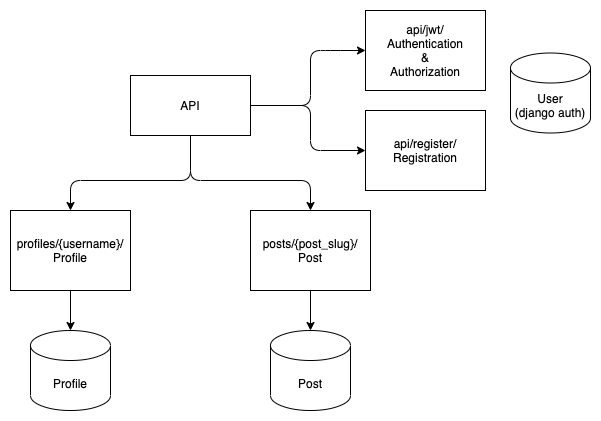

The diagram above was exported from draw.io. Its source (the exported page's mxGraphModel, read from the mxfile embedded in the PNG):
<mxGraphModel dx="1426" dy="802" grid="1" gridSize="10" guides="1" tooltips="1" connect="1" arrows="1" fold="1" page="1" pageScale="1" pageWidth="827" pageHeight="1169" math="0" shadow="0">
  <root>
    <mxCell id="0" />
    <mxCell id="1" parent="0" />
    <mxCell id="RuEBjN-75qzdZlbiZC7a-2" value="profiles/{username}/&lt;br&gt;Profile" style="rounded=0;whiteSpace=wrap;html=1;" parent="1" vertex="1">
      <mxGeometry x="160" y="200" width="120" height="80" as="geometry" />
    </mxCell>
    <mxCell id="RuEBjN-75qzdZlbiZC7a-19" value="" style="edgeStyle=orthogonalEdgeStyle;rounded=0;orthogonalLoop=1;jettySize=auto;html=1;" parent="1" source="RuEBjN-75qzdZlbiZC7a-3" target="RuEBjN-75qzdZlbiZC7a-18" edge="1">
      <mxGeometry relative="1" as="geometry" />
    </mxCell>
    <mxCell id="RuEBjN-75qzdZlbiZC7a-3" value="posts/{post_slug}/&lt;br&gt;Post" style="rounded=0;whiteSpace=wrap;html=1;" parent="1" vertex="1">
      <mxGeometry x="400" y="200" width="120" height="80" as="geometry" />
    </mxCell>
    <mxCell id="RuEBjN-75qzdZlbiZC7a-4" value="API" style="rounded=0;whiteSpace=wrap;html=1;" parent="1" vertex="1">
      <mxGeometry x="280" y="65" width="120" height="60" as="geometry" />
    </mxCell>
    <mxCell id="RuEBjN-75qzdZlbiZC7a-6" value="" style="endArrow=classic;html=1;exitX=0.5;exitY=1;exitDx=0;exitDy=0;entryX=0.5;entryY=0;entryDx=0;entryDy=0;" parent="1" source="RuEBjN-75qzdZlbiZC7a-4" target="RuEBjN-75qzdZlbiZC7a-2" edge="1">
      <mxGeometry width="50" height="50" relative="1" as="geometry">
        <mxPoint x="390" y="290" as="sourcePoint" />
        <mxPoint x="440" y="240" as="targetPoint" />
        <Array as="points">
          <mxPoint x="340" y="170" />
          <mxPoint x="220" y="170" />
        </Array>
      </mxGeometry>
    </mxCell>
    <mxCell id="RuEBjN-75qzdZlbiZC7a-7" value="" style="endArrow=classic;html=1;exitX=0.5;exitY=1;exitDx=0;exitDy=0;entryX=0.5;entryY=0;entryDx=0;entryDy=0;" parent="1" source="RuEBjN-75qzdZlbiZC7a-4" target="RuEBjN-75qzdZlbiZC7a-3" edge="1">
      <mxGeometry width="50" height="50" relative="1" as="geometry">
        <mxPoint x="390" y="290" as="sourcePoint" />
        <mxPoint x="440" y="240" as="targetPoint" />
        <Array as="points">
          <mxPoint x="340" y="170" />
          <mxPoint x="460" y="170" />
        </Array>
      </mxGeometry>
    </mxCell>
    <mxCell id="RuEBjN-75qzdZlbiZC7a-15" value="Profile" style="shape=cylinder3;whiteSpace=wrap;html=1;boundedLbl=1;backgroundOutline=1;size=15;" parent="1" vertex="1">
      <mxGeometry x="180" y="320" width="80" height="80" as="geometry" />
    </mxCell>
    <mxCell id="RuEBjN-75qzdZlbiZC7a-17" value="" style="endArrow=classic;html=1;exitX=0.5;exitY=1;exitDx=0;exitDy=0;" parent="1" source="RuEBjN-75qzdZlbiZC7a-2" edge="1">
      <mxGeometry width="50" height="50" relative="1" as="geometry">
        <mxPoint x="390" y="420" as="sourcePoint" />
        <mxPoint x="220" y="320" as="targetPoint" />
        <Array as="points">
          <mxPoint x="220" y="320" />
        </Array>
      </mxGeometry>
    </mxCell>
    <mxCell id="RuEBjN-75qzdZlbiZC7a-18" value="Post" style="shape=cylinder3;whiteSpace=wrap;html=1;boundedLbl=1;backgroundOutline=1;size=15;" parent="1" vertex="1">
      <mxGeometry x="420" y="320" width="80" height="80" as="geometry" />
    </mxCell>
    <mxCell id="RuEBjN-75qzdZlbiZC7a-21" value="api/jwt/&lt;br&gt;&lt;span style=&quot;background-color: rgb(255 , 255 , 255)&quot;&gt;Authentication&lt;/span&gt;&lt;br style=&quot;background-color: rgb(255 , 255 , 255)&quot;&gt;&lt;span style=&quot;background-color: rgb(255 , 255 , 255)&quot;&gt;&amp;amp;&lt;/span&gt;&lt;br style=&quot;background-color: rgb(255 , 255 , 255)&quot;&gt;&lt;span style=&quot;background-color: rgb(255 , 255 , 255)&quot;&gt;Authorization&lt;/span&gt;" style="rounded=0;whiteSpace=wrap;html=1;" parent="1" vertex="1">
      <mxGeometry x="515" width="120" height="80" as="geometry" />
    </mxCell>
    <mxCell id="RuEBjN-75qzdZlbiZC7a-23" value="" style="endArrow=classic;html=1;exitX=1;exitY=0.5;exitDx=0;exitDy=0;entryX=0;entryY=0.5;entryDx=0;entryDy=0;" parent="1" source="RuEBjN-75qzdZlbiZC7a-4" target="RuEBjN-75qzdZlbiZC7a-21" edge="1">
      <mxGeometry width="50" height="50" relative="1" as="geometry">
        <mxPoint x="390" y="240" as="sourcePoint" />
        <mxPoint x="440" y="190" as="targetPoint" />
        <Array as="points">
          <mxPoint x="460" y="95" />
          <mxPoint x="460" y="40" />
          <mxPoint x="480" y="40" />
        </Array>
      </mxGeometry>
    </mxCell>
    <mxCell id="RuEBjN-75qzdZlbiZC7a-25" value="User&lt;br&gt;(django auth)" style="shape=cylinder3;whiteSpace=wrap;html=1;boundedLbl=1;backgroundOutline=1;size=15;" parent="1" vertex="1">
      <mxGeometry x="660" y="42.5" width="80" height="80" as="geometry" />
    </mxCell>
    <mxCell id="DXAWYy7nuLiWK7D-bJWV-1" value="api/register/&lt;br&gt;Registration" style="rounded=0;whiteSpace=wrap;html=1;" parent="1" vertex="1">
      <mxGeometry x="515" y="100" width="120" height="80" as="geometry" />
    </mxCell>
    <mxCell id="DXAWYy7nuLiWK7D-bJWV-2" value="" style="endArrow=classic;html=1;exitX=1;exitY=0.5;exitDx=0;exitDy=0;entryX=0;entryY=0.5;entryDx=0;entryDy=0;" parent="1" source="RuEBjN-75qzdZlbiZC7a-4" target="DXAWYy7nuLiWK7D-bJWV-1" edge="1">
      <mxGeometry width="50" height="50" relative="1" as="geometry">
        <mxPoint x="390" y="230" as="sourcePoint" />
        <mxPoint x="440" y="180" as="targetPoint" />
        <Array as="points">
          <mxPoint x="460" y="95" />
          <mxPoint x="460" y="140" />
        </Array>
      </mxGeometry>
    </mxCell>
  </root>
</mxGraphModel>